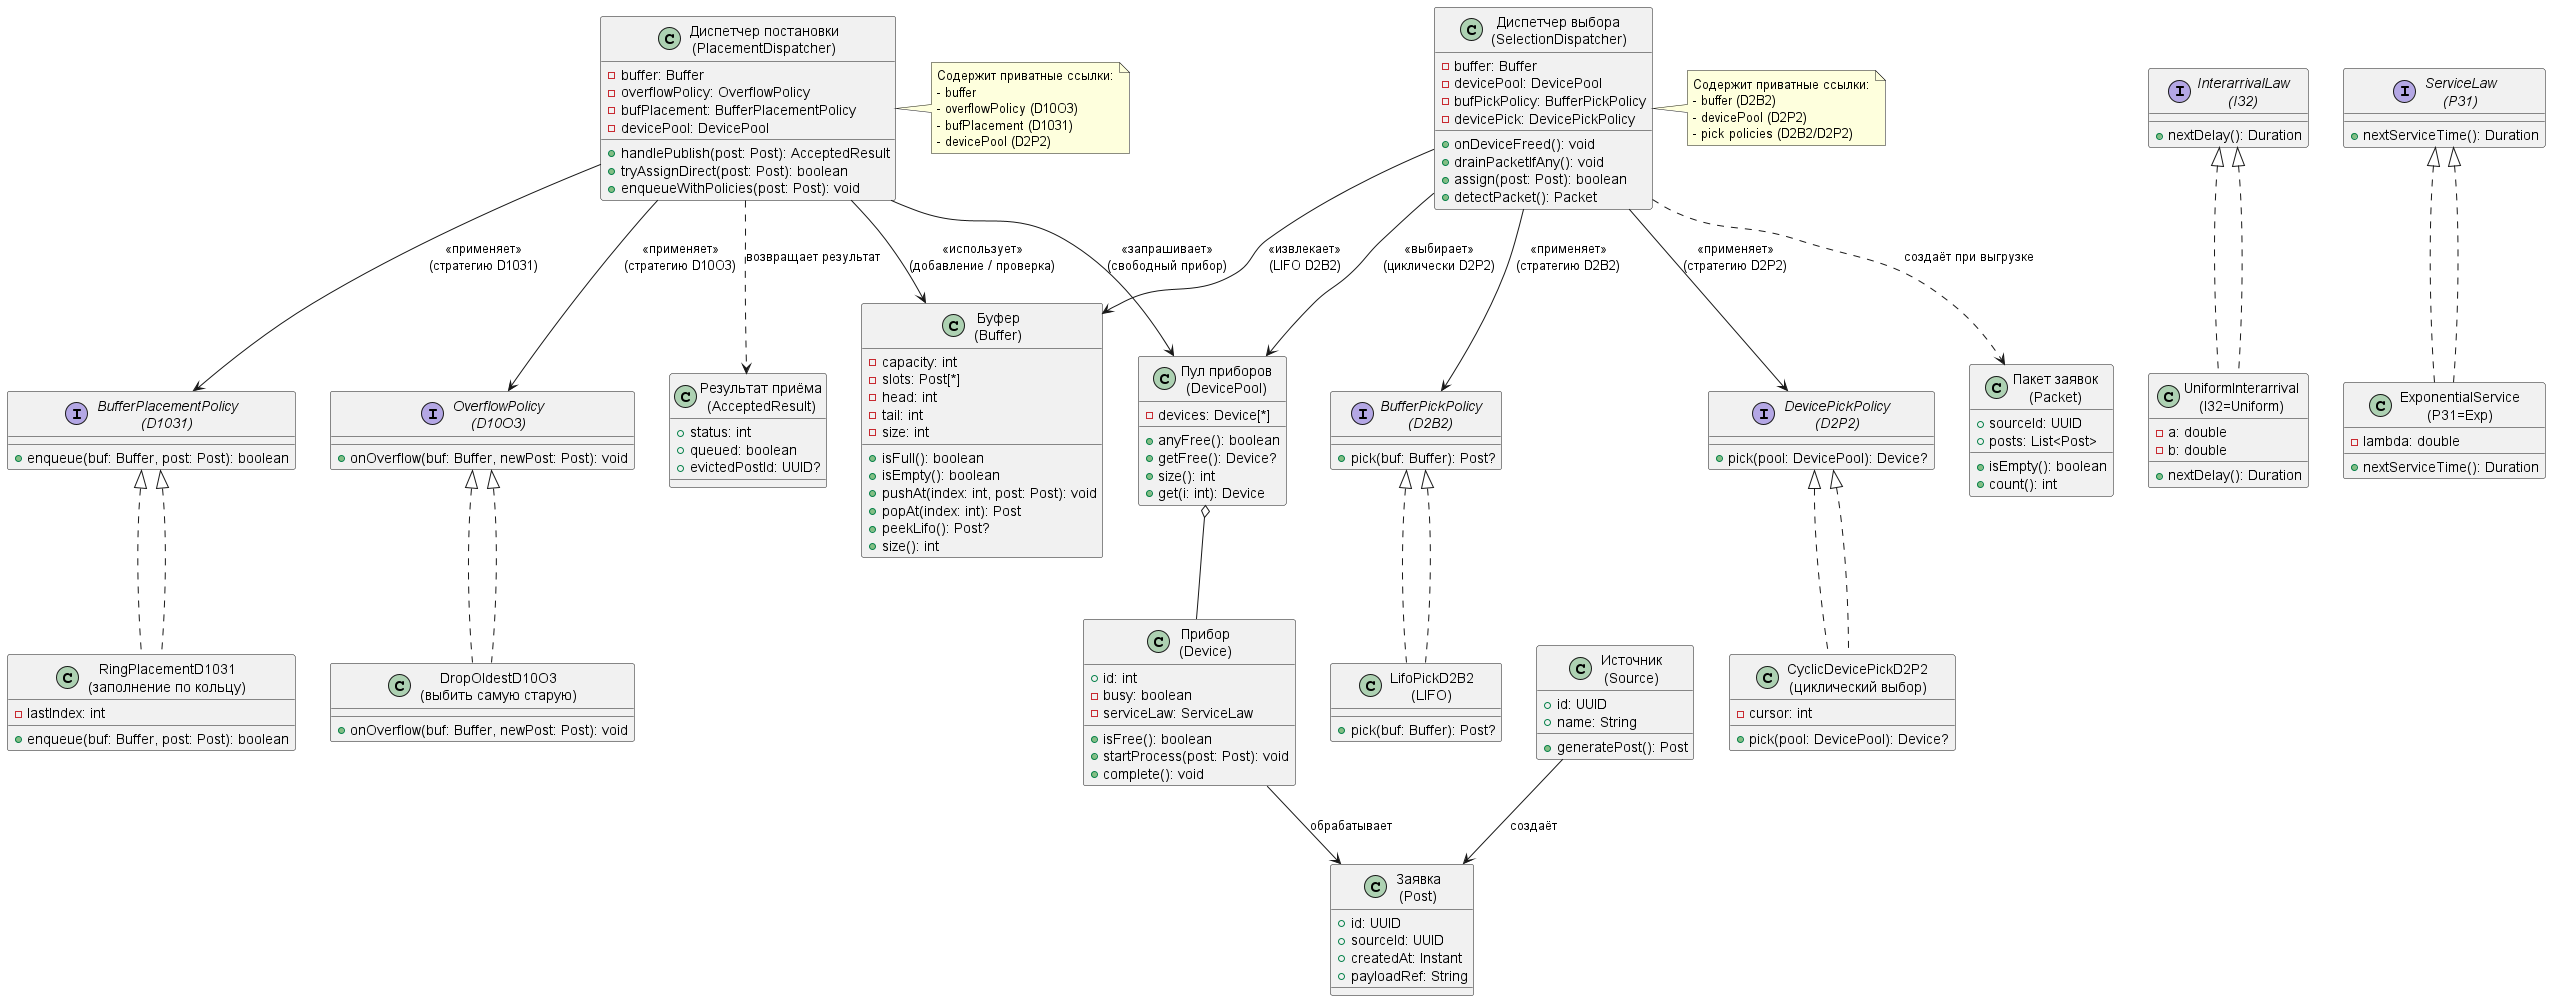

The diagram above was rendered by PlantUML. Its source (embedded in the PNG):
@startuml class_diagram
' skinparam monochrome true
' skinparam shadowing false
' skinparam classAttributeIconSize 0

' =======================
' DOMAIN
' =======================
class "Заявка\n(Post)" as Post {
  +id: UUID
  +sourceId: UUID
  +createdAt: Instant
  +payloadRef: String
}

class "Источник\n(Source)" as Source {
  +id: UUID
  +name: String
  +generatePost(): Post
}

' =======================
' LAWS / POLICIES
' =======================
interface "InterarrivalLaw\n(I32)" as InterarrivalLaw {
  +nextDelay(): Duration
}
class "UniformInterarrival\n(I32=Uniform)" as UniformInterarrival implements InterarrivalLaw {
  -a: double
  -b: double
  +nextDelay(): Duration
}

interface "ServiceLaw\n(P31)" as ServiceLaw {
  +nextServiceTime(): Duration
}
class "ExponentialService\n(P31=Exp)" as ExponentialService implements ServiceLaw {
  -lambda: double
  +nextServiceTime(): Duration
}

interface "BufferPlacementPolicy\n(D1031)" as BufferPlacementPolicy {
  +enqueue(buf: Buffer, post: Post): boolean
}
class "RingPlacementD1031\n(заполнение по кольцу)" as RingPlacementD1031 implements BufferPlacementPolicy {
  -lastIndex: int
  +enqueue(buf: Buffer, post: Post): boolean
}

interface "OverflowPolicy\n(D10O3)" as OverflowPolicy {
  +onOverflow(buf: Buffer, newPost: Post): void
}
class "DropOldestD10O3\n(выбить самую старую)" as DropOldestD10O3 implements OverflowPolicy {
  +onOverflow(buf: Buffer, newPost: Post): void
}

interface "BufferPickPolicy\n(D2B2)" as BufferPickPolicy {
  +pick(buf: Buffer): Post?
}
class "LifoPickD2B2\n(LIFO)" as LifoPickD2B2 implements BufferPickPolicy {
  +pick(buf: Buffer): Post?
}

interface "DevicePickPolicy\n(D2P2)" as DevicePickPolicy {
  +pick(pool: DevicePool): Device?
}
class "CyclicDevicePickD2P2\n(циклический выбор)" as CyclicDevicePickD2P2 implements DevicePickPolicy {
  -cursor: int
  +pick(pool: DevicePool): Device?
}

' =======================
' INFRASTRUCTURE
' =======================
class "Буфер\n(Buffer)" as Buffer {
  -capacity: int
  -slots: Post[*]
  -head: int
  -tail: int
  -size: int
  +isFull(): boolean
  +isEmpty(): boolean
  +pushAt(index: int, post: Post): void
  +popAt(index: int): Post
  +peekLifo(): Post?
  +size(): int
}

class "Прибор\n(Device)" as Device {
  +id: int
  -busy: boolean
  -serviceLaw: ServiceLaw
  +isFree(): boolean
  +startProcess(post: Post): void
  +complete(): void
}

class "Пул приборов\n(DevicePool)" as DevicePool {
  -devices: Device[*]
  +anyFree(): boolean
  +getFree(): Device?
  +size(): int
  +get(i: int): Device
}

' =======================
' APPLICATION
' =======================
class "Диспетчер постановки\n(PlacementDispatcher)" as PlacementDispatcher {
  -buffer: Buffer
  -overflowPolicy: OverflowPolicy
  -bufPlacement: BufferPlacementPolicy
  -devicePool: DevicePool
  +handlePublish(post: Post): AcceptedResult
  +tryAssignDirect(post: Post): boolean
  +enqueueWithPolicies(post: Post): void
}

class "Диспетчер выбора\n(SelectionDispatcher)" as SelectionDispatcher {
  -buffer: Buffer
  -devicePool: DevicePool
  -bufPickPolicy: BufferPickPolicy
  -devicePick: DevicePickPolicy
  +onDeviceFreed(): void
  +drainPacketIfAny(): void
  +assign(post: Post): boolean
  +detectPacket(): Packet
}

class "Результат приёма\n(AcceptedResult)" as AcceptedResult {
  +status: int
  +queued: boolean
  +evictedPostId: UUID?
}

class "Пакет заявок\n(Packet)" as Packet {
  +sourceId: UUID
  +posts: List<Post>
  +isEmpty(): boolean
  +count(): int
}

' =======================
' RELATIONSHIPS (на русском)
' =======================
PlacementDispatcher --> Buffer : «использует»\n(добавление / проверка)
PlacementDispatcher --> DevicePool : «запрашивает»\n(свободный прибор)
PlacementDispatcher --> OverflowPolicy : «применяет»\n(стратегию D10O3)
PlacementDispatcher --> BufferPlacementPolicy : «применяет»\n(стратегию D1031)

SelectionDispatcher --> Buffer : «извлекает»\n(LIFO D2B2)
SelectionDispatcher --> DevicePool : «выбирает»\n(циклически D2P2)
SelectionDispatcher --> BufferPickPolicy : «применяет»\n(стратегию D2B2)
SelectionDispatcher --> DevicePickPolicy : «применяет»\n(стратегию D2P2)

' Новые пунктирные временные зависимости
PlacementDispatcher ..> AcceptedResult : «возвращает результат»
SelectionDispatcher ..> Packet : «создаёт при выгрузке»

DevicePool o-- Device
BufferPlacementPolicy <|.. RingPlacementD1031
OverflowPolicy <|.. DropOldestD10O3
BufferPickPolicy <|.. LifoPickD2B2
DevicePickPolicy <|.. CyclicDevicePickD2P2
InterarrivalLaw <|.. UniformInterarrival
ServiceLaw <|.. ExponentialService

Source --> Post : «создаёт»
Device --> Post : «обрабатывает»

note right of PlacementDispatcher
Содержит приватные ссылки:
- buffer
- overflowPolicy (D10O3)
- bufPlacement (D1031)
- devicePool (D2P2)
end note

note right of SelectionDispatcher
Содержит приватные ссылки:
- buffer (D2B2)
- devicePool (D2P2)
- pick policies (D2B2/D2P2)
end note
@enduml